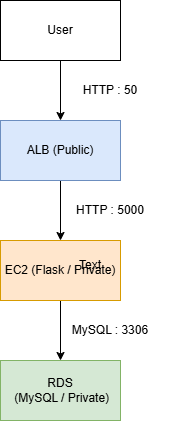

The diagram above was exported from draw.io. Its source (the exported page's mxGraphModel, read from the mxfile embedded in the PNG):
<mxGraphModel dx="926" dy="660" grid="1" gridSize="10" guides="1" tooltips="1" connect="1" arrows="1" fold="1" page="1" pageScale="1" pageWidth="827" pageHeight="1169" math="0" shadow="0">
  <root>
    <mxCell id="0" />
    <mxCell id="1" parent="0" />
    <mxCell id="cnKcK6O5-BQHWZOl6rzD-1" parent="1" style="rounded=0;whiteSpace=wrap;html=1;" value="" vertex="1">
      <mxGeometry height="60" width="120" x="320" y="80" as="geometry" />
    </mxCell>
    <mxCell id="cnKcK6O5-BQHWZOl6rzD-2" parent="1" style="rounded=0;whiteSpace=wrap;html=1;" value="" vertex="1">
      <mxGeometry height="60" width="120" x="320" y="200" as="geometry" />
    </mxCell>
    <mxCell id="cnKcK6O5-BQHWZOl6rzD-3" parent="1" style="rounded=0;whiteSpace=wrap;html=1;" value="" vertex="1">
      <mxGeometry height="60" width="120" x="320" y="320" as="geometry" />
    </mxCell>
    <mxCell id="cnKcK6O5-BQHWZOl6rzD-4" parent="1" style="rounded=0;whiteSpace=wrap;html=1;" value="" vertex="1">
      <mxGeometry height="60" width="120" x="320" y="440" as="geometry" />
    </mxCell>
    <mxCell id="cnKcK6O5-BQHWZOl6rzD-6" edge="1" parent="1" source="cnKcK6O5-BQHWZOl6rzD-3" style="endArrow=classic;html=1;rounded=0;entryX=0.5;entryY=0;entryDx=0;entryDy=0;exitX=0.5;exitY=1;exitDx=0;exitDy=0;" target="cnKcK6O5-BQHWZOl6rzD-4" value="">
      <mxGeometry height="50" relative="1" width="50" as="geometry">
        <mxPoint x="355" y="430" as="sourcePoint" />
        <mxPoint x="405" y="380" as="targetPoint" />
      </mxGeometry>
    </mxCell>
    <mxCell id="cnKcK6O5-BQHWZOl6rzD-7" edge="1" parent="1" source="cnKcK6O5-BQHWZOl6rzD-2" style="endArrow=classic;html=1;rounded=0;exitX=0.5;exitY=1;exitDx=0;exitDy=0;entryX=0.5;entryY=0;entryDx=0;entryDy=0;" target="cnKcK6O5-BQHWZOl6rzD-3" value="">
      <mxGeometry height="50" relative="1" width="50" as="geometry">
        <mxPoint x="355" y="320" as="sourcePoint" />
        <mxPoint x="405" y="270" as="targetPoint" />
      </mxGeometry>
    </mxCell>
    <mxCell id="cnKcK6O5-BQHWZOl6rzD-8" edge="1" parent="1" source="cnKcK6O5-BQHWZOl6rzD-1" style="endArrow=classic;html=1;rounded=0;entryX=0.5;entryY=0;entryDx=0;entryDy=0;exitX=0.5;exitY=1;exitDx=0;exitDy=0;" target="cnKcK6O5-BQHWZOl6rzD-2" value="">
      <mxGeometry height="50" relative="1" width="50" as="geometry">
        <mxPoint x="364" y="160" as="sourcePoint" />
        <mxPoint x="414" y="110" as="targetPoint" />
      </mxGeometry>
    </mxCell>
    <mxCell id="cnKcK6O5-BQHWZOl6rzD-10" parent="1" style="text;html=1;whiteSpace=wrap;strokeColor=none;fillColor=none;align=center;verticalAlign=middle;rounded=0;" value="User" vertex="1">
      <mxGeometry height="60" width="120" x="320" y="80" as="geometry" />
    </mxCell>
    <mxCell id="cnKcK6O5-BQHWZOl6rzD-11" parent="1" style="text;html=1;whiteSpace=wrap;strokeColor=#6c8ebf;fillColor=#dae8fc;align=center;verticalAlign=middle;rounded=0;" value="ALB (Public)" vertex="1">
      <mxGeometry height="60" width="120" x="320" y="200" as="geometry" />
    </mxCell>
    <mxCell id="cnKcK6O5-BQHWZOl6rzD-12" parent="1" style="text;html=1;whiteSpace=wrap;strokeColor=#d79b00;fillColor=#ffe6cc;align=center;verticalAlign=middle;rounded=0;" value="EC2 (Flask / Private)" vertex="1">
      <mxGeometry height="60" width="120" x="320" y="320" as="geometry" />
    </mxCell>
    <mxCell id="cnKcK6O5-BQHWZOl6rzD-13" parent="1" style="text;html=1;whiteSpace=wrap;strokeColor=none;fillColor=none;align=center;verticalAlign=middle;rounded=0;" value="Text" vertex="1">
      <mxGeometry height="30" width="60" x="380" y="330" as="geometry" />
    </mxCell>
    <mxCell id="cnKcK6O5-BQHWZOl6rzD-14" parent="1" style="text;html=1;whiteSpace=wrap;strokeColor=#82b366;fillColor=#d5e8d4;align=center;verticalAlign=middle;rounded=0;" value="RDS&lt;div&gt;&amp;nbsp;(MySQL / Private)&lt;/div&gt;" vertex="1">
      <mxGeometry height="60" width="120" x="320" y="440" as="geometry" />
    </mxCell>
    <mxCell id="cnKcK6O5-BQHWZOl6rzD-15" parent="1" style="text;html=1;whiteSpace=wrap;strokeColor=none;fillColor=none;align=center;verticalAlign=middle;rounded=0;" value="HTTP : 50" vertex="1">
      <mxGeometry height="40" width="80" x="390" y="150" as="geometry" />
    </mxCell>
    <mxCell id="cnKcK6O5-BQHWZOl6rzD-16" parent="1" style="text;html=1;whiteSpace=wrap;strokeColor=none;fillColor=none;align=center;verticalAlign=middle;rounded=0;" value="HTTP : 5000" vertex="1">
      <mxGeometry height="80" width="130" x="365" y="250" as="geometry" />
    </mxCell>
    <mxCell id="cnKcK6O5-BQHWZOl6rzD-17" parent="1" style="text;html=1;whiteSpace=wrap;strokeColor=none;fillColor=none;align=center;verticalAlign=middle;rounded=0;" value="MySQL : 3306" vertex="1">
      <mxGeometry height="80" width="130" x="365" y="370" as="geometry" />
    </mxCell>
  </root>
</mxGraphModel>